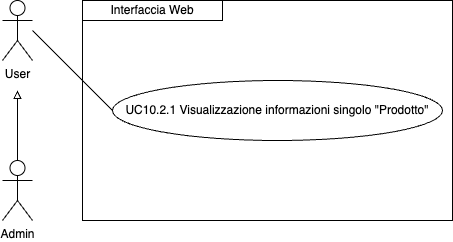

The diagram above was exported from draw.io. Its source (the exported page's mxGraphModel, read from the mxfile embedded in the PNG):
<mxGraphModel dx="954" dy="610" grid="1" gridSize="10" guides="1" tooltips="1" connect="1" arrows="1" fold="1" page="1" pageScale="1" pageWidth="827" pageHeight="1169" math="0" shadow="0">
  <root>
    <mxCell id="0" />
    <mxCell id="1" parent="0" />
    <mxCell id="yOsKdAiXaUmJQqZJwxGQ-1" style="edgeStyle=orthogonalEdgeStyle;rounded=0;orthogonalLoop=1;jettySize=auto;html=1;exitX=0.5;exitY=0;exitDx=0;exitDy=0;exitPerimeter=0;endArrow=block;endFill=0;" parent="1" source="yOsKdAiXaUmJQqZJwxGQ-2" edge="1">
      <mxGeometry relative="1" as="geometry">
        <mxPoint x="115" y="150" as="targetPoint" />
      </mxGeometry>
    </mxCell>
    <mxCell id="yOsKdAiXaUmJQqZJwxGQ-2" value="Admin" style="shape=umlActor;verticalLabelPosition=bottom;verticalAlign=top;html=1;outlineConnect=0;" parent="1" vertex="1">
      <mxGeometry x="100" y="220" width="30" height="60" as="geometry" />
    </mxCell>
    <mxCell id="yOsKdAiXaUmJQqZJwxGQ-4" value="User" style="shape=umlActor;verticalLabelPosition=bottom;verticalAlign=top;html=1;outlineConnect=0;" parent="1" vertex="1">
      <mxGeometry x="100" y="60" width="30" height="60" as="geometry" />
    </mxCell>
    <mxCell id="yOsKdAiXaUmJQqZJwxGQ-5" value="" style="endArrow=none;html=1;rounded=0;entryX=0;entryY=0.5;entryDx=0;entryDy=0;" parent="1" edge="1" target="ITyMkUrVDDmeKqfgLVFN-1">
      <mxGeometry width="50" height="50" relative="1" as="geometry">
        <mxPoint x="130" y="90" as="sourcePoint" />
        <mxPoint x="190" y="190" as="targetPoint" />
      </mxGeometry>
    </mxCell>
    <mxCell id="yOsKdAiXaUmJQqZJwxGQ-7" value="Interfaccia Web" style="rounded=0;whiteSpace=wrap;html=1;" parent="1" vertex="1">
      <mxGeometry x="180" y="60" width="140" height="20" as="geometry" />
    </mxCell>
    <mxCell id="ITyMkUrVDDmeKqfgLVFN-1" value="UC10.2.1 Visualizzazione informazioni singolo &quot;Prodotto&quot;" style="ellipse;whiteSpace=wrap;html=1;" parent="1" vertex="1">
      <mxGeometry x="210" y="140" width="330" height="60" as="geometry" />
    </mxCell>
    <mxCell id="1kKnx_cxKyCwDKirl4Hl-8" value="" style="rounded=0;whiteSpace=wrap;html=1;fillColor=none;" vertex="1" parent="1">
      <mxGeometry x="180" y="60" width="370" height="220" as="geometry" />
    </mxCell>
  </root>
</mxGraphModel>